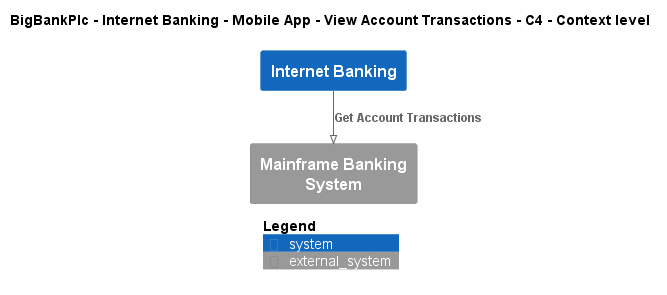

The diagram above was rendered by PlantUML. Its source (embedded in the PNG):
@startuml
!pragma layout smetana
!include ..\..\..\..\..\..\..\.c4s\C4_Context.puml

AddElementTag("c4interflow:lifecycle:new", $bgColor=green, $fontColor=#ffffff, $borderColor=green, $shadowing="False")
AddElementTag("c4interflow:lifecycle:changed", $bgColor=orange, $fontColor=#ffffff, $borderColor=orange, $shadowing="False")
AddElementTag("c4interflow:lifecycle:removed", $bgColor=red, $fontColor=#ffffff, $borderColor=red, $shadowing="False")

AddRelTag("c4interflow:lifecycle:new", $textColor=green, $lineColor=green)
AddRelTag("c4interflow:lifecycle:changed", $textColor=orange, $lineColor=orange)
AddRelTag("c4interflow:lifecycle:removed", $textColor=red, $lineColor=red)

SHOW_PERSON_PORTRAIT()
LAYOUT_TOP_DOWN()

skinparam linetype polyline

title BigBankPlc - Internet Banking - Mobile App - View Account Transactions - C4 - Context level

System(BigBankPlc.SoftwareSystems.InternetBanking, "Internet Banking", "")
System_Ext(BigBankPlc.SoftwareSystems.MainframeBankingSystem, "Mainframe Banking System", "")

Rel(BigBankPlc.SoftwareSystems.InternetBanking, BigBankPlc.SoftwareSystems.MainframeBankingSystem, "Get Account Transactions")


SHOW_LEGEND()
@enduml